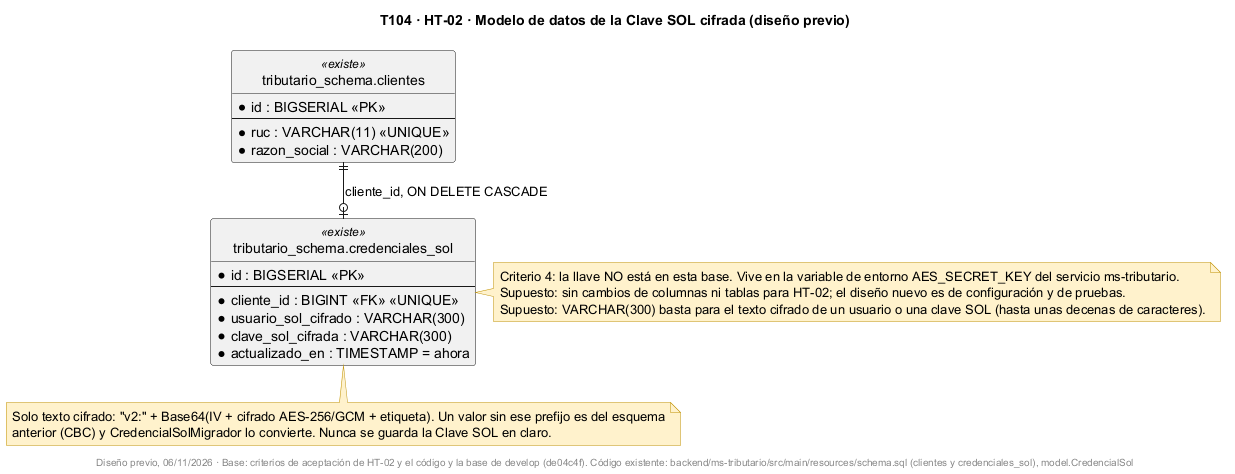

The diagram above was rendered by PlantUML. Its source (embedded in the PNG):
@startuml
!pragma layout smetana
title T104 · HT-02 · Modelo de datos de la Clave SOL cifrada (diseño previo)
skinparam shadowing false
skinparam noteBackgroundColor #FFF2CC
skinparam noteBorderColor #BF9000
hide circle

entity "tributario_schema.clientes" as clientes <<existe>> {
  * id : BIGSERIAL <<PK>>
  --
  * ruc : VARCHAR(11) <<UNIQUE>>
  * razon_social : VARCHAR(200)
}

entity "tributario_schema.credenciales_sol" as cred <<existe>> {
  * id : BIGSERIAL <<PK>>
  --
  * cliente_id : BIGINT <<FK>> <<UNIQUE>>
  * usuario_sol_cifrado : VARCHAR(300)
  * clave_sol_cifrada : VARCHAR(300)
  * actualizado_en : TIMESTAMP = ahora
}

clientes ||--o| cred : cliente_id, ON DELETE CASCADE

note bottom of cred
  Solo texto cifrado: "v2:" + Base64(IV + cifrado AES-256/GCM + etiqueta). Un valor sin ese prefijo es del esquema
  anterior (CBC) y CredencialSolMigrador lo convierte. Nunca se guarda la Clave SOL en claro.
end note

note right of cred
  Criterio 4: la llave NO está en esta base. Vive en la variable de entorno AES_SECRET_KEY del servicio ms-tributario.
  Supuesto: sin cambios de columnas ni tablas para HT-02; el diseño nuevo es de configuración y de pruebas.
  Supuesto: VARCHAR(300) basta para el texto cifrado de un usuario o una clave SOL (hasta unas decenas de caracteres).
end note

footer Diseño previo, 06/11/2026 · Base: criterios de aceptación de HT-02 y el código y la base de develop (de04c4f). Código existente: backend/ms-tributario/src/main/resources/schema.sql (clientes y credenciales_sol), model.CredencialSol
@enduml